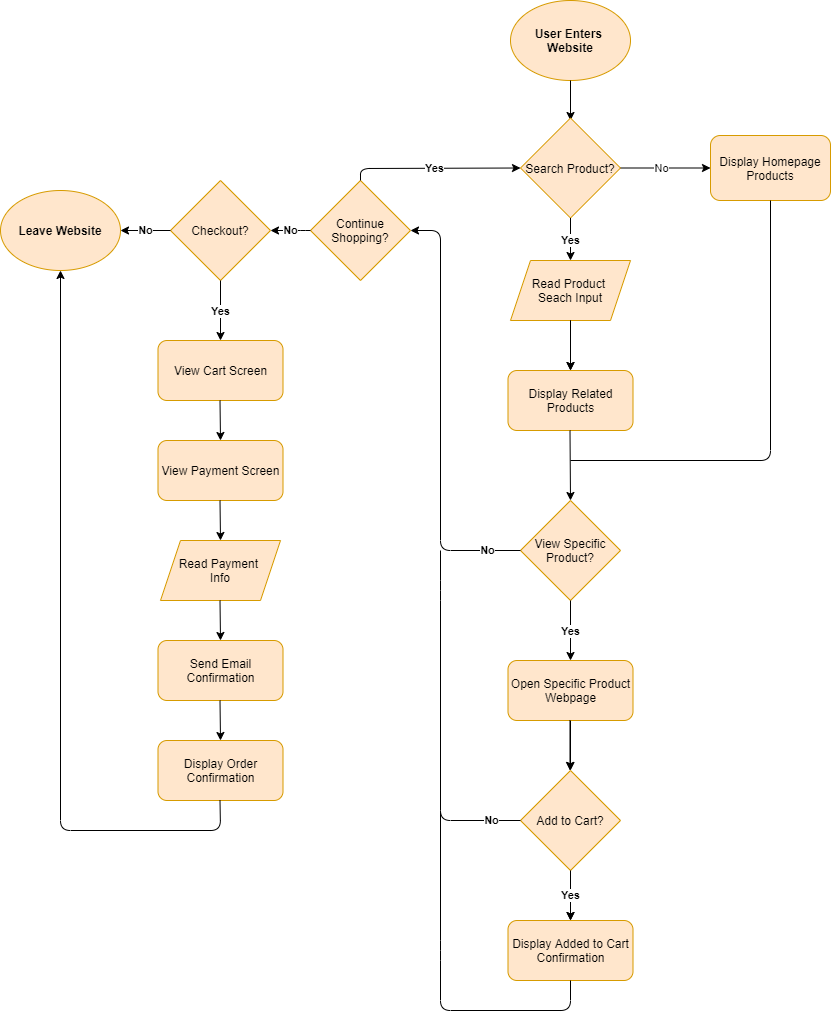

The diagram above was exported from draw.io. Its source (the exported page's mxGraphModel, read from the mxfile embedded in the PNG):
<mxGraphModel dx="965" dy="676" grid="1" gridSize="10" guides="1" tooltips="1" connect="1" arrows="1" fold="1" page="1" pageScale="1" pageWidth="850" pageHeight="1100" math="0" shadow="0">
  <root>
    <mxCell id="0" />
    <mxCell id="1" parent="0" />
    <mxCell id="2" value="&lt;b&gt;User Enters &lt;br&gt;Website&lt;/b&gt;" style="ellipse;whiteSpace=wrap;html=1;fillColor=#ffe6cc;strokeColor=#d79b00;fontColor=#000000;" vertex="1" parent="1">
      <mxGeometry x="510" y="50" width="120" height="80" as="geometry" />
    </mxCell>
    <mxCell id="3" value="" style="endArrow=classic;html=1;fontColor=#000000;exitX=0.5;exitY=1;exitDx=0;exitDy=0;" edge="1" parent="1" source="2">
      <mxGeometry width="50" height="50" relative="1" as="geometry">
        <mxPoint x="680" y="300" as="sourcePoint" />
        <mxPoint x="570" y="170" as="targetPoint" />
      </mxGeometry>
    </mxCell>
    <mxCell id="4" value="Search Product?" style="rhombus;whiteSpace=wrap;html=1;fillColor=#ffe6cc;strokeColor=#d79b00;fontColor=#000000;" vertex="1" parent="1">
      <mxGeometry x="520" y="167.5" width="100" height="100" as="geometry" />
    </mxCell>
    <mxCell id="7" value="Display Homepage Products" style="rounded=1;whiteSpace=wrap;html=1;fillColor=#ffe6cc;strokeColor=#d79b00;fontColor=#000000;" vertex="1" parent="1">
      <mxGeometry x="710" y="185" width="120" height="65" as="geometry" />
    </mxCell>
    <mxCell id="10" value="Read Product &lt;br&gt;Seach Input" style="shape=parallelogram;perimeter=parallelogramPerimeter;whiteSpace=wrap;html=1;fixedSize=1;fillColor=#ffe6cc;strokeColor=#d79b00;fontColor=#000000;" vertex="1" parent="1">
      <mxGeometry x="510" y="310" width="120" height="60" as="geometry" />
    </mxCell>
    <mxCell id="11" value="Display Related Products" style="rounded=1;whiteSpace=wrap;html=1;fillColor=#ffe6cc;strokeColor=#d79b00;fontColor=#000000;" vertex="1" parent="1">
      <mxGeometry x="507.5" y="420" width="125" height="60" as="geometry" />
    </mxCell>
    <mxCell id="12" value="" style="endArrow=classic;html=1;fontColor=#000000;entryX=0.5;entryY=0;entryDx=0;entryDy=0;" edge="1" parent="1" target="11">
      <mxGeometry width="50" height="50" relative="1" as="geometry">
        <mxPoint x="570" y="370" as="sourcePoint" />
        <mxPoint x="570" y="410" as="targetPoint" />
      </mxGeometry>
    </mxCell>
    <mxCell id="14" value="View Specific Product?" style="rhombus;whiteSpace=wrap;html=1;fillColor=#ffe6cc;strokeColor=#d79b00;fontColor=#000000;" vertex="1" parent="1">
      <mxGeometry x="520" y="550" width="100" height="100" as="geometry" />
    </mxCell>
    <mxCell id="15" value="" style="endArrow=none;html=1;fontColor=#000000;entryX=0.5;entryY=1;entryDx=0;entryDy=0;" edge="1" parent="1" target="7">
      <mxGeometry width="50" height="50" relative="1" as="geometry">
        <mxPoint x="570" y="510" as="sourcePoint" />
        <mxPoint x="820" y="260" as="targetPoint" />
        <Array as="points">
          <mxPoint x="770" y="510" />
        </Array>
      </mxGeometry>
    </mxCell>
    <mxCell id="16" value="" style="endArrow=classic;html=1;fontColor=#000000;entryX=0.5;entryY=0;entryDx=0;entryDy=0;" edge="1" parent="1" target="14">
      <mxGeometry width="50" height="50" relative="1" as="geometry">
        <mxPoint x="569.5" y="480" as="sourcePoint" />
        <mxPoint x="569.5" y="530" as="targetPoint" />
      </mxGeometry>
    </mxCell>
    <mxCell id="29" value="" style="edgeStyle=orthogonalEdgeStyle;rounded=0;orthogonalLoop=1;jettySize=auto;html=1;fontColor=#000000;" edge="1" parent="1" source="19" target="22">
      <mxGeometry relative="1" as="geometry" />
    </mxCell>
    <mxCell id="19" value="Open Specific Product Webpage" style="rounded=1;whiteSpace=wrap;html=1;fillColor=#ffe6cc;strokeColor=#d79b00;fontColor=#000000;" vertex="1" parent="1">
      <mxGeometry x="507.5" y="710" width="125" height="60" as="geometry" />
    </mxCell>
    <mxCell id="20" value="" style="endArrow=classic;html=1;fontColor=#000000;entryX=0.5;entryY=0;entryDx=0;entryDy=0;" edge="1" parent="1">
      <mxGeometry width="50" height="50" relative="1" as="geometry">
        <mxPoint x="570" y="370" as="sourcePoint" />
        <mxPoint x="570" y="420" as="targetPoint" />
      </mxGeometry>
    </mxCell>
    <mxCell id="21" value="" style="endArrow=classic;html=1;fontColor=#000000;entryX=0.5;entryY=0;entryDx=0;entryDy=0;" edge="1" parent="1">
      <mxGeometry width="50" height="50" relative="1" as="geometry">
        <mxPoint x="569.5" y="770" as="sourcePoint" />
        <mxPoint x="569.5" y="820" as="targetPoint" />
      </mxGeometry>
    </mxCell>
    <mxCell id="62" value="" style="edgeStyle=orthogonalEdgeStyle;rounded=0;orthogonalLoop=1;jettySize=auto;html=1;fontColor=#000000;" edge="1" parent="1" source="22" target="23">
      <mxGeometry relative="1" as="geometry" />
    </mxCell>
    <mxCell id="22" value="Add to Cart?" style="rhombus;whiteSpace=wrap;html=1;fillColor=#ffe6cc;strokeColor=#d79b00;fontColor=#000000;" vertex="1" parent="1">
      <mxGeometry x="520" y="820" width="100" height="100" as="geometry" />
    </mxCell>
    <mxCell id="23" value="Display Added to Cart Confirmation" style="rounded=1;whiteSpace=wrap;html=1;fillColor=#ffe6cc;strokeColor=#d79b00;fontColor=#000000;" vertex="1" parent="1">
      <mxGeometry x="507.5" y="970" width="125" height="60" as="geometry" />
    </mxCell>
    <mxCell id="31" value="Continue Shopping?" style="rhombus;whiteSpace=wrap;html=1;fillColor=#ffe6cc;strokeColor=#d79b00;fontColor=#000000;" vertex="1" parent="1">
      <mxGeometry x="310" y="230" width="100" height="100" as="geometry" />
    </mxCell>
    <mxCell id="32" value="" style="endArrow=none;html=1;fontColor=#000000;exitX=0;exitY=0.5;exitDx=0;exitDy=0;" edge="1" parent="1" source="22">
      <mxGeometry width="50" height="50" relative="1" as="geometry">
        <mxPoint x="510" y="910" as="sourcePoint" />
        <mxPoint x="440" y="600" as="targetPoint" />
        <Array as="points">
          <mxPoint x="440" y="870" />
          <mxPoint x="440" y="640" />
        </Array>
      </mxGeometry>
    </mxCell>
    <mxCell id="33" value="&lt;b&gt;No&lt;/b&gt;" style="edgeLabel;html=1;align=center;verticalAlign=middle;resizable=0;points=[];fontColor=#000000;" vertex="1" connectable="0" parent="32">
      <mxGeometry x="-0.121" relative="1" as="geometry">
        <mxPoint x="50" y="74" as="offset" />
      </mxGeometry>
    </mxCell>
    <mxCell id="34" value="" style="endArrow=none;html=1;fontColor=#000000;entryX=0.5;entryY=1;entryDx=0;entryDy=0;" edge="1" parent="1" target="23">
      <mxGeometry width="50" height="50" relative="1" as="geometry">
        <mxPoint x="440" y="860" as="sourcePoint" />
        <mxPoint x="500" y="980" as="targetPoint" />
        <Array as="points">
          <mxPoint x="440" y="1000" />
          <mxPoint x="440" y="1060" />
          <mxPoint x="570" y="1060" />
        </Array>
      </mxGeometry>
    </mxCell>
    <mxCell id="39" value="Checkout?" style="rhombus;whiteSpace=wrap;html=1;fillColor=#ffe6cc;strokeColor=#d79b00;fontColor=#000000;" vertex="1" parent="1">
      <mxGeometry x="170" y="230" width="100" height="100" as="geometry" />
    </mxCell>
    <mxCell id="43" value="&lt;b&gt;Leave Website&lt;/b&gt;" style="ellipse;whiteSpace=wrap;html=1;fillColor=#ffe6cc;strokeColor=#d79b00;fontColor=#000000;" vertex="1" parent="1">
      <mxGeometry y="240" width="120" height="80" as="geometry" />
    </mxCell>
    <mxCell id="44" value="View Cart Screen" style="rounded=1;whiteSpace=wrap;html=1;fillColor=#ffe6cc;strokeColor=#d79b00;fontColor=#000000;" vertex="1" parent="1">
      <mxGeometry x="157.5" y="390" width="125" height="60" as="geometry" />
    </mxCell>
    <mxCell id="45" value="" style="endArrow=classic;html=1;fontColor=#000000;" edge="1" parent="1">
      <mxGeometry width="50" height="50" relative="1" as="geometry">
        <mxPoint x="219.5" y="450" as="sourcePoint" />
        <mxPoint x="220" y="490" as="targetPoint" />
      </mxGeometry>
    </mxCell>
    <mxCell id="46" value="View Payment Screen" style="rounded=1;whiteSpace=wrap;html=1;fillColor=#ffe6cc;strokeColor=#d79b00;fontColor=#000000;" vertex="1" parent="1">
      <mxGeometry x="157.5" y="490" width="125" height="60" as="geometry" />
    </mxCell>
    <mxCell id="47" value="" style="endArrow=classic;html=1;fontColor=#000000;" edge="1" parent="1">
      <mxGeometry width="50" height="50" relative="1" as="geometry">
        <mxPoint x="219.5" y="550" as="sourcePoint" />
        <mxPoint x="220" y="590" as="targetPoint" />
      </mxGeometry>
    </mxCell>
    <mxCell id="50" value="Read Payment &lt;br&gt;Info" style="shape=parallelogram;perimeter=parallelogramPerimeter;whiteSpace=wrap;html=1;fixedSize=1;fillColor=#ffe6cc;strokeColor=#d79b00;fontColor=#000000;" vertex="1" parent="1">
      <mxGeometry x="160" y="590" width="120" height="60" as="geometry" />
    </mxCell>
    <mxCell id="51" value="" style="endArrow=classic;html=1;fontColor=#000000;" edge="1" parent="1">
      <mxGeometry width="50" height="50" relative="1" as="geometry">
        <mxPoint x="219.5" y="650" as="sourcePoint" />
        <mxPoint x="220" y="690" as="targetPoint" />
      </mxGeometry>
    </mxCell>
    <mxCell id="52" value="Send Email Confirmation" style="rounded=1;whiteSpace=wrap;html=1;fillColor=#ffe6cc;strokeColor=#d79b00;fontColor=#000000;" vertex="1" parent="1">
      <mxGeometry x="157.5" y="690" width="125" height="60" as="geometry" />
    </mxCell>
    <mxCell id="53" value="" style="endArrow=classic;html=1;fontColor=#000000;" edge="1" parent="1">
      <mxGeometry width="50" height="50" relative="1" as="geometry">
        <mxPoint x="219.5" y="750" as="sourcePoint" />
        <mxPoint x="220" y="790" as="targetPoint" />
      </mxGeometry>
    </mxCell>
    <mxCell id="54" value="Display Order Confirmation" style="rounded=1;whiteSpace=wrap;html=1;fillColor=#ffe6cc;strokeColor=#d79b00;fontColor=#000000;" vertex="1" parent="1">
      <mxGeometry x="157.5" y="790" width="125" height="60" as="geometry" />
    </mxCell>
    <mxCell id="55" value="" style="endArrow=classic;html=1;fontColor=#000000;entryX=0.5;entryY=1;entryDx=0;entryDy=0;" edge="1" parent="1" target="43">
      <mxGeometry width="50" height="50" relative="1" as="geometry">
        <mxPoint x="219.5" y="850" as="sourcePoint" />
        <mxPoint x="90" y="630" as="targetPoint" />
        <Array as="points">
          <mxPoint x="220" y="880" />
          <mxPoint x="60" y="880" />
        </Array>
      </mxGeometry>
    </mxCell>
    <mxCell id="57" value="" style="endArrow=classic;html=1;fontColor=#000000;exitX=1;exitY=0.5;exitDx=0;exitDy=0;entryX=0;entryY=0.5;entryDx=0;entryDy=0;" edge="1" parent="1" source="4" target="7">
      <mxGeometry width="50" height="50" relative="1" as="geometry">
        <mxPoint x="580" y="140" as="sourcePoint" />
        <mxPoint x="580" y="180" as="targetPoint" />
      </mxGeometry>
    </mxCell>
    <mxCell id="59" value="No" style="edgeLabel;html=1;align=center;verticalAlign=middle;resizable=0;points=[];fontColor=#000000;" vertex="1" connectable="0" parent="57">
      <mxGeometry x="-0.1963" y="-1" relative="1" as="geometry">
        <mxPoint x="4" y="-1" as="offset" />
      </mxGeometry>
    </mxCell>
    <mxCell id="60" value="&lt;b&gt;Yes&lt;/b&gt;" style="edgeStyle=orthogonalEdgeStyle;rounded=0;orthogonalLoop=1;jettySize=auto;html=1;fontColor=#000000;" edge="1" parent="1" source="4" target="10">
      <mxGeometry x="0.0588" relative="1" as="geometry">
        <mxPoint as="offset" />
      </mxGeometry>
    </mxCell>
    <mxCell id="18" value="Yes" style="endArrow=classic;html=1;fontColor=#000000;fontStyle=1;exitX=0.5;exitY=1;exitDx=0;exitDy=0;entryX=0.5;entryY=0;entryDx=0;entryDy=0;" edge="1" parent="1" source="14" target="19">
      <mxGeometry width="50" height="50" relative="1" as="geometry">
        <mxPoint x="660" y="630" as="sourcePoint" />
        <mxPoint x="570" y="710" as="targetPoint" />
        <Array as="points" />
      </mxGeometry>
    </mxCell>
    <mxCell id="25" value="Yes" style="endArrow=classic;html=1;fontColor=#000000;fontStyle=1;" edge="1" parent="1">
      <mxGeometry width="50" height="50" relative="1" as="geometry">
        <mxPoint x="570" y="920" as="sourcePoint" />
        <mxPoint x="570" y="970" as="targetPoint" />
        <Array as="points" />
      </mxGeometry>
    </mxCell>
    <mxCell id="27" value="No" style="endArrow=classic;html=1;fontColor=#000000;exitX=0;exitY=0.5;exitDx=0;exitDy=0;fontStyle=1;entryX=1;entryY=0.5;entryDx=0;entryDy=0;" edge="1" parent="1" source="14" target="31">
      <mxGeometry x="-0.8491" width="50" height="50" relative="1" as="geometry">
        <mxPoint x="410" y="599.5" as="sourcePoint" />
        <mxPoint x="360" y="340" as="targetPoint" />
        <Array as="points">
          <mxPoint x="440" y="600" />
          <mxPoint x="440" y="280" />
        </Array>
        <mxPoint as="offset" />
      </mxGeometry>
    </mxCell>
    <mxCell id="37" value="Yes" style="endArrow=classic;html=1;fontColor=#000000;fontStyle=1;entryX=0;entryY=0.5;entryDx=0;entryDy=0;" edge="1" parent="1" target="4">
      <mxGeometry width="50" height="50" relative="1" as="geometry">
        <mxPoint x="360" y="230" as="sourcePoint" />
        <mxPoint x="580" y="320" as="targetPoint" />
        <Array as="points">
          <mxPoint x="360" y="218" />
        </Array>
      </mxGeometry>
    </mxCell>
    <mxCell id="38" value="No" style="endArrow=classic;html=1;fontColor=#000000;exitX=0;exitY=0.5;exitDx=0;exitDy=0;fontStyle=1" edge="1" parent="1" source="31">
      <mxGeometry width="50" height="50" relative="1" as="geometry">
        <mxPoint x="190" y="290" as="sourcePoint" />
        <mxPoint x="270" y="280" as="targetPoint" />
        <Array as="points">
          <mxPoint x="300" y="280" />
        </Array>
      </mxGeometry>
    </mxCell>
    <mxCell id="41" value="&lt;b&gt;Yes&lt;/b&gt;" style="edgeStyle=orthogonalEdgeStyle;rounded=0;orthogonalLoop=1;jettySize=auto;html=1;fontColor=#000000;" edge="1" parent="1" source="39">
      <mxGeometry relative="1" as="geometry">
        <mxPoint x="220" y="390" as="targetPoint" />
      </mxGeometry>
    </mxCell>
    <mxCell id="42" value="No" style="endArrow=classic;html=1;fontColor=#000000;exitX=0;exitY=0.5;exitDx=0;exitDy=0;fontStyle=1" edge="1" parent="1" source="39">
      <mxGeometry width="50" height="50" relative="1" as="geometry">
        <mxPoint x="160" y="279.5" as="sourcePoint" />
        <mxPoint x="120" y="280" as="targetPoint" />
      </mxGeometry>
    </mxCell>
  </root>
</mxGraphModel>